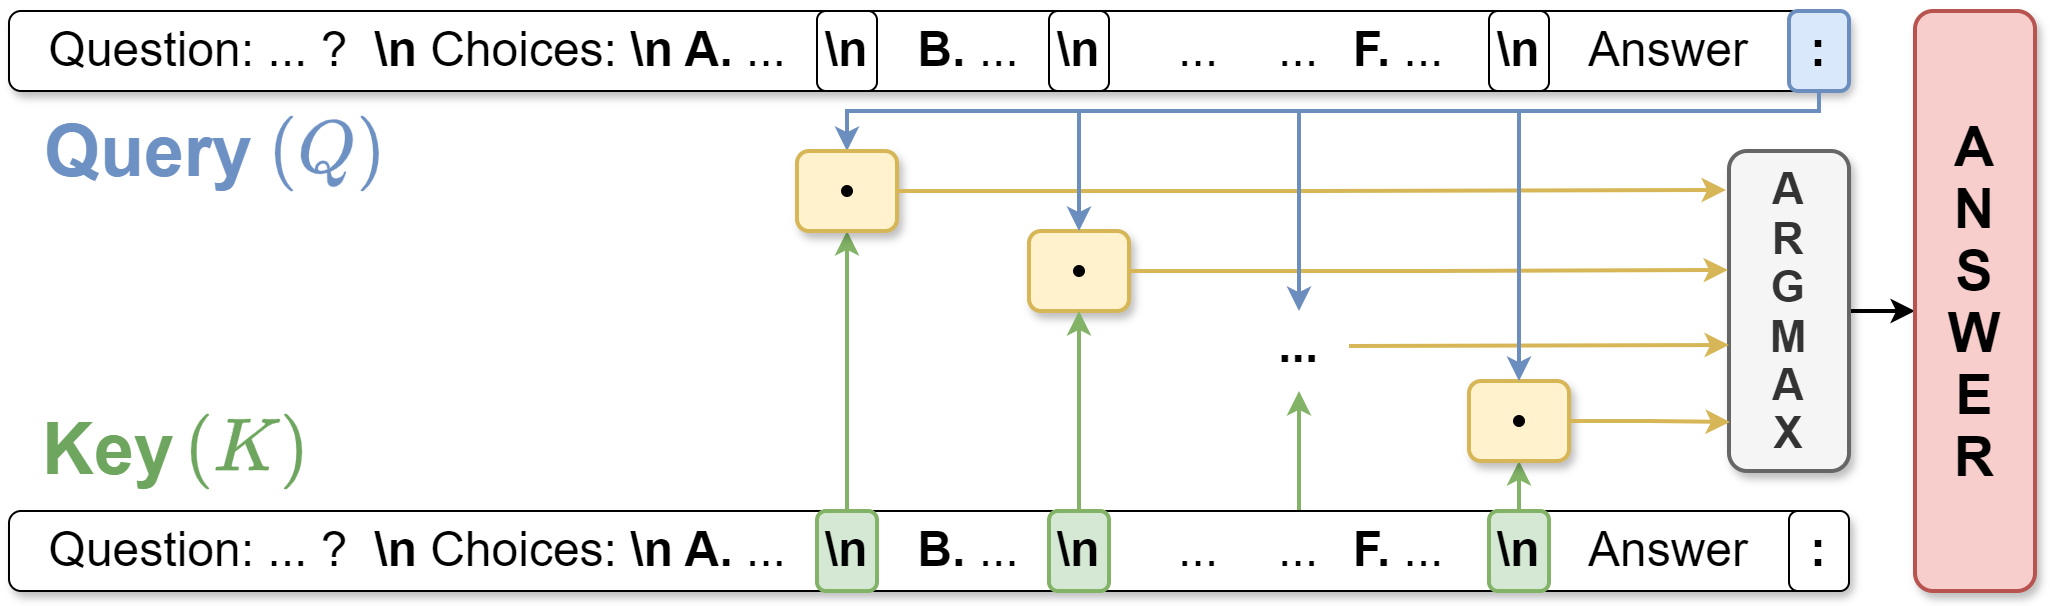

The diagram above was exported from draw.io. Its source (the exported page's mxGraphModel, read from the mxfile embedded in the PNG):
<mxGraphModel dx="1930" dy="706" grid="1" gridSize="10" guides="1" tooltips="1" connect="1" arrows="1" fold="1" page="1" pageScale="1" pageWidth="827" pageHeight="1169" math="1" shadow="0">
  <root>
    <mxCell id="0" />
    <mxCell id="1" parent="0" />
    <mxCell id="X6-1L6O6JEuiVbOUj095-29" style="edgeStyle=orthogonalEdgeStyle;rounded=0;orthogonalLoop=1;jettySize=auto;html=1;entryX=0.5;entryY=1;entryDx=0;entryDy=0;fillColor=#d5e8d4;strokeColor=#82b366;strokeWidth=2;textShadow=0;shadow=0;" parent="1" edge="1">
      <mxGeometry relative="1" as="geometry">
        <mxPoint x="645" y="910" as="sourcePoint" />
        <mxPoint x="645" y="830" as="targetPoint" />
      </mxGeometry>
    </mxCell>
    <mxCell id="YwudEZj-WP2Qp4BNowFO-1" value="" style="rounded=1;whiteSpace=wrap;html=1;textShadow=0;shadow=1;" parent="1" vertex="1">
      <mxGeometry y="890" width="920" height="40" as="geometry" />
    </mxCell>
    <mxCell id="X6-1L6O6JEuiVbOUj095-3" style="edgeStyle=orthogonalEdgeStyle;rounded=0;orthogonalLoop=1;jettySize=auto;html=1;exitX=0.5;exitY=0;exitDx=0;exitDy=0;entryX=0.5;entryY=1;entryDx=0;entryDy=0;fillColor=#d5e8d4;strokeColor=#82b366;strokeWidth=2;textShadow=0;shadow=0;" parent="1" source="YwudEZj-WP2Qp4BNowFO-5" target="YwudEZj-WP2Qp4BNowFO-49" edge="1">
      <mxGeometry relative="1" as="geometry" />
    </mxCell>
    <mxCell id="YwudEZj-WP2Qp4BNowFO-5" value="&lt;b&gt;&lt;font style=&quot;font-size: 24px;&quot;&gt;\n&lt;/font&gt;&lt;/b&gt;" style="rounded=1;whiteSpace=wrap;html=1;fillColor=#d5e8d4;strokeColor=#82b366;strokeWidth=2;textShadow=0;" parent="1" vertex="1">
      <mxGeometry x="404" y="890" width="30" height="40" as="geometry" />
    </mxCell>
    <mxCell id="YwudEZj-WP2Qp4BNowFO-12" value="&lt;font style=&quot;font-size: 24px;&quot;&gt;Question: ... ?&lt;/font&gt;" style="text;html=1;align=center;verticalAlign=middle;whiteSpace=wrap;rounded=0;textShadow=0;" parent="1" vertex="1">
      <mxGeometry y="895" width="190" height="30" as="geometry" />
    </mxCell>
    <mxCell id="YwudEZj-WP2Qp4BNowFO-18" value="&lt;span style=&quot;font-size: 24px;&quot;&gt;...&lt;/span&gt;" style="text;html=1;align=center;verticalAlign=middle;whiteSpace=wrap;rounded=0;textShadow=0;" parent="1" vertex="1">
      <mxGeometry x="620" y="892.5" width="50" height="35" as="geometry" />
    </mxCell>
    <mxCell id="X6-1L6O6JEuiVbOUj095-6" style="edgeStyle=orthogonalEdgeStyle;rounded=0;orthogonalLoop=1;jettySize=auto;html=1;exitX=0.5;exitY=0;exitDx=0;exitDy=0;entryX=0.5;entryY=1;entryDx=0;entryDy=0;strokeWidth=2;fillColor=#d5e8d4;strokeColor=#82b366;textShadow=0;shadow=0;" parent="1" source="YwudEZj-WP2Qp4BNowFO-20" target="AWCFOF4xooRmt4cVj666-11" edge="1">
      <mxGeometry relative="1" as="geometry" />
    </mxCell>
    <mxCell id="YwudEZj-WP2Qp4BNowFO-20" value="&lt;b&gt;&lt;font style=&quot;font-size: 24px;&quot;&gt;\n&lt;/font&gt;&lt;/b&gt;" style="rounded=1;whiteSpace=wrap;html=1;fillColor=#d5e8d4;strokeColor=#82b366;strokeWidth=2;textShadow=0;" parent="1" vertex="1">
      <mxGeometry x="740" y="890" width="30" height="40" as="geometry" />
    </mxCell>
    <mxCell id="YwudEZj-WP2Qp4BNowFO-21" value="&lt;b&gt;&lt;font style=&quot;font-size: 24px;&quot;&gt;:&lt;/font&gt;&lt;/b&gt;" style="rounded=1;whiteSpace=wrap;html=1;textShadow=0;" parent="1" vertex="1">
      <mxGeometry x="890" y="890" width="30" height="40" as="geometry" />
    </mxCell>
    <mxCell id="YwudEZj-WP2Qp4BNowFO-24" value="" style="rounded=1;whiteSpace=wrap;html=1;textShadow=0;shadow=1;" parent="1" vertex="1">
      <mxGeometry y="640" width="920" height="40" as="geometry" />
    </mxCell>
    <mxCell id="YwudEZj-WP2Qp4BNowFO-25" value="&lt;b&gt;&lt;font style=&quot;font-size: 24px;&quot;&gt;\n&lt;/font&gt;&lt;/b&gt;" style="rounded=1;whiteSpace=wrap;html=1;textShadow=0;" parent="1" vertex="1">
      <mxGeometry x="404" y="640" width="30" height="40" as="geometry" />
    </mxCell>
    <mxCell id="YwudEZj-WP2Qp4BNowFO-27" value="&lt;font style=&quot;font-size: 24px;&quot;&gt;&lt;b&gt;\n &lt;/b&gt;Choices:&lt;b&gt; \n&amp;nbsp;&lt;/b&gt;&lt;/font&gt;&lt;font style=&quot;font-size: 24px;&quot;&gt;&lt;b&gt;A. &lt;/b&gt;...&lt;/font&gt;" style="text;html=1;align=center;verticalAlign=middle;whiteSpace=wrap;rounded=0;textShadow=0;" parent="1" vertex="1">
      <mxGeometry x="171" y="645" width="230" height="30" as="geometry" />
    </mxCell>
    <mxCell id="YwudEZj-WP2Qp4BNowFO-29" value="&lt;span style=&quot;font-size: 24px;&quot;&gt;&lt;b&gt;B. &lt;/b&gt;...&lt;/span&gt;" style="text;html=1;align=center;verticalAlign=middle;whiteSpace=wrap;rounded=0;textShadow=0;" parent="1" vertex="1">
      <mxGeometry x="440" y="645" width="80" height="30" as="geometry" />
    </mxCell>
    <mxCell id="YwudEZj-WP2Qp4BNowFO-30" value="&lt;b&gt;&lt;font style=&quot;font-size: 24px;&quot;&gt;\n&lt;/font&gt;&lt;/b&gt;" style="rounded=1;whiteSpace=wrap;html=1;textShadow=0;" parent="1" vertex="1">
      <mxGeometry x="520" y="640" width="30" height="40" as="geometry" />
    </mxCell>
    <mxCell id="YwudEZj-WP2Qp4BNowFO-31" value="&lt;span style=&quot;font-size: 24px;&quot;&gt;...&lt;/span&gt;" style="text;html=1;align=center;verticalAlign=middle;whiteSpace=wrap;rounded=0;textShadow=0;" parent="1" vertex="1">
      <mxGeometry x="620" y="642.5" width="50" height="35" as="geometry" />
    </mxCell>
    <mxCell id="YwudEZj-WP2Qp4BNowFO-32" value="&lt;span style=&quot;font-size: 24px;&quot;&gt;&lt;b&gt;F. &lt;/b&gt;...&lt;/span&gt;" style="text;html=1;align=center;verticalAlign=middle;whiteSpace=wrap;rounded=0;textShadow=0;" parent="1" vertex="1">
      <mxGeometry x="660" y="645" width="70" height="30" as="geometry" />
    </mxCell>
    <mxCell id="YwudEZj-WP2Qp4BNowFO-33" value="&lt;b&gt;&lt;font style=&quot;font-size: 24px;&quot;&gt;\n&lt;/font&gt;&lt;/b&gt;" style="rounded=1;whiteSpace=wrap;html=1;textShadow=0;" parent="1" vertex="1">
      <mxGeometry x="740" y="640" width="30" height="40" as="geometry" />
    </mxCell>
    <mxCell id="X6-1L6O6JEuiVbOUj095-10" style="edgeStyle=orthogonalEdgeStyle;rounded=0;orthogonalLoop=1;jettySize=auto;html=1;exitX=0.5;exitY=1;exitDx=0;exitDy=0;entryX=0.5;entryY=0;entryDx=0;entryDy=0;fillColor=#dae8fc;strokeColor=#6c8ebf;strokeWidth=2;textShadow=0;shadow=0;" parent="1" source="YwudEZj-WP2Qp4BNowFO-34" target="YwudEZj-WP2Qp4BNowFO-49" edge="1">
      <mxGeometry relative="1" as="geometry">
        <Array as="points">
          <mxPoint x="905" y="690" />
          <mxPoint x="419" y="690" />
        </Array>
      </mxGeometry>
    </mxCell>
    <mxCell id="YwudEZj-WP2Qp4BNowFO-34" value="&lt;b&gt;&lt;font style=&quot;font-size: 24px;&quot;&gt;:&lt;/font&gt;&lt;/b&gt;" style="rounded=1;whiteSpace=wrap;html=1;fillColor=#dae8fc;strokeColor=#6c8ebf;strokeWidth=2;textShadow=0;" parent="1" vertex="1">
      <mxGeometry x="890" y="640" width="30" height="40" as="geometry" />
    </mxCell>
    <mxCell id="YwudEZj-WP2Qp4BNowFO-35" value="&lt;font style=&quot;font-size: 24px;&quot;&gt;Question: ... ?&lt;/font&gt;" style="text;html=1;align=center;verticalAlign=middle;whiteSpace=wrap;rounded=0;textShadow=0;" parent="1" vertex="1">
      <mxGeometry y="645" width="190" height="30" as="geometry" />
    </mxCell>
    <mxCell id="YwudEZj-WP2Qp4BNowFO-49" value="" style="rounded=1;whiteSpace=wrap;html=1;fillColor=#fff2cc;strokeColor=#d6b656;strokeWidth=2;textShadow=0;shadow=1;" parent="1" vertex="1">
      <mxGeometry x="394" y="710" width="50" height="40" as="geometry" />
    </mxCell>
    <mxCell id="YwudEZj-WP2Qp4BNowFO-50" value="" style="shape=waypoint;sketch=0;fillStyle=solid;size=6;pointerEvents=1;points=[];fillColor=none;resizable=0;rotatable=0;perimeter=centerPerimeter;snapToPoint=1;textShadow=0;" parent="1" vertex="1">
      <mxGeometry x="409" y="720" width="20" height="20" as="geometry" />
    </mxCell>
    <mxCell id="YwudEZj-WP2Qp4BNowFO-65" value="&lt;span style=&quot;font-size: 24px;&quot;&gt;&lt;b&gt;...&lt;/b&gt;&lt;/span&gt;" style="text;html=1;align=center;verticalAlign=middle;whiteSpace=wrap;rounded=0;textShadow=0;" parent="1" vertex="1">
      <mxGeometry x="620" y="790" width="50" height="35" as="geometry" />
    </mxCell>
    <mxCell id="AWCFOF4xooRmt4cVj666-1" value="&lt;span style=&quot;font-size: 24px;&quot;&gt;Answer&lt;/span&gt;" style="text;html=1;align=center;verticalAlign=middle;whiteSpace=wrap;rounded=0;textShadow=0;" parent="1" vertex="1">
      <mxGeometry x="770" y="895" width="120" height="30" as="geometry" />
    </mxCell>
    <mxCell id="AWCFOF4xooRmt4cVj666-3" value="&lt;span style=&quot;font-size: 24px;&quot;&gt;Answer&lt;/span&gt;" style="text;html=1;align=center;verticalAlign=middle;whiteSpace=wrap;rounded=0;textShadow=0;" parent="1" vertex="1">
      <mxGeometry x="770" y="645" width="120" height="30" as="geometry" />
    </mxCell>
    <mxCell id="AWCFOF4xooRmt4cVj666-4" value="&lt;font style=&quot;font-size: 24px;&quot;&gt;&lt;b&gt;\n &lt;/b&gt;Choices:&lt;b&gt; \n&amp;nbsp;&lt;/b&gt;&lt;/font&gt;&lt;font style=&quot;font-size: 24px;&quot;&gt;&lt;b&gt;A. &lt;/b&gt;...&lt;/font&gt;" style="text;html=1;align=center;verticalAlign=middle;whiteSpace=wrap;rounded=0;textShadow=0;" parent="1" vertex="1">
      <mxGeometry x="171" y="895" width="230" height="30" as="geometry" />
    </mxCell>
    <mxCell id="AWCFOF4xooRmt4cVj666-6" value="&lt;span style=&quot;font-size: 24px;&quot;&gt;&lt;b&gt;B. &lt;/b&gt;...&lt;/span&gt;" style="text;html=1;align=center;verticalAlign=middle;whiteSpace=wrap;rounded=0;textShadow=0;" parent="1" vertex="1">
      <mxGeometry x="440" y="895" width="80" height="30" as="geometry" />
    </mxCell>
    <mxCell id="AWCFOF4xooRmt4cVj666-8" value="&lt;span style=&quot;font-size: 24px;&quot;&gt;&lt;b&gt;F. &lt;/b&gt;...&lt;/span&gt;" style="text;html=1;align=center;verticalAlign=middle;whiteSpace=wrap;rounded=0;textShadow=0;" parent="1" vertex="1">
      <mxGeometry x="660" y="895" width="70" height="30" as="geometry" />
    </mxCell>
    <mxCell id="AWCFOF4xooRmt4cVj666-9" value="" style="rounded=1;whiteSpace=wrap;html=1;fillColor=#fff2cc;strokeColor=#d6b656;strokeWidth=2;textShadow=0;shadow=1;" parent="1" vertex="1">
      <mxGeometry x="510" y="750" width="50" height="40" as="geometry" />
    </mxCell>
    <mxCell id="AWCFOF4xooRmt4cVj666-10" value="" style="shape=waypoint;sketch=0;fillStyle=solid;size=6;pointerEvents=1;points=[];fillColor=none;resizable=0;rotatable=0;perimeter=centerPerimeter;snapToPoint=1;textShadow=0;" parent="1" vertex="1">
      <mxGeometry x="525" y="760" width="20" height="20" as="geometry" />
    </mxCell>
    <mxCell id="AWCFOF4xooRmt4cVj666-11" value="" style="rounded=1;whiteSpace=wrap;html=1;fillColor=#fff2cc;strokeColor=#d6b656;strokeWidth=2;textShadow=0;shadow=1;" parent="1" vertex="1">
      <mxGeometry x="730" y="825" width="50" height="40" as="geometry" />
    </mxCell>
    <mxCell id="AWCFOF4xooRmt4cVj666-12" value="" style="shape=waypoint;sketch=0;fillStyle=solid;size=6;pointerEvents=1;points=[];fillColor=none;resizable=0;rotatable=0;perimeter=centerPerimeter;snapToPoint=1;textShadow=0;" parent="1" vertex="1">
      <mxGeometry x="745" y="835" width="20" height="20" as="geometry" />
    </mxCell>
    <mxCell id="AWCFOF4xooRmt4cVj666-36" value="&lt;font size=&quot;1&quot; color=&quot;#6e91c4&quot; style=&quot;&quot;&gt;&lt;b style=&quot;font-size: 36px;&quot;&gt;Query&lt;/b&gt;&lt;/font&gt;" style="text;html=1;align=center;verticalAlign=middle;whiteSpace=wrap;rounded=0;textShadow=0;" parent="1" vertex="1">
      <mxGeometry x="60" y="708.5" width="20" height="2.5" as="geometry" />
    </mxCell>
    <mxCell id="AWCFOF4xooRmt4cVj666-38" value="&lt;font size=&quot;1&quot; color=&quot;#6fa65f&quot; style=&quot;&quot;&gt;&lt;b style=&quot;font-size: 36px;&quot;&gt;Key&lt;/b&gt;&lt;/font&gt;" style="text;html=1;align=center;verticalAlign=middle;whiteSpace=wrap;rounded=0;textShadow=0;" parent="1" vertex="1">
      <mxGeometry x="40" y="851" width="20" height="15" as="geometry" />
    </mxCell>
    <mxCell id="AWCFOF4xooRmt4cVj666-83" style="edgeStyle=orthogonalEdgeStyle;rounded=0;orthogonalLoop=1;jettySize=auto;html=1;exitX=1;exitY=0.5;exitDx=0;exitDy=0;entryX=0;entryY=0.5;entryDx=0;entryDy=0;strokeWidth=2;textShadow=0;" parent="1" source="AWCFOF4xooRmt4cVj666-60" edge="1">
      <mxGeometry relative="1" as="geometry">
        <mxPoint x="953" y="790" as="targetPoint" />
      </mxGeometry>
    </mxCell>
    <mxCell id="AWCFOF4xooRmt4cVj666-60" value="&lt;b style=&quot;font-size: 22px;&quot;&gt;&lt;font style=&quot;font-size: 22px;&quot;&gt;A&lt;/font&gt;&lt;/b&gt;&lt;div style=&quot;font-size: 22px; line-height: 110%;&quot;&gt;&lt;b&gt;&lt;font style=&quot;font-size: 22px;&quot;&gt;R&lt;/font&gt;&lt;/b&gt;&lt;/div&gt;&lt;div style=&quot;font-size: 22px; line-height: 110%;&quot;&gt;&lt;b&gt;&lt;font style=&quot;font-size: 22px;&quot;&gt;G&lt;/font&gt;&lt;/b&gt;&lt;/div&gt;&lt;div style=&quot;font-size: 22px; line-height: 110%;&quot;&gt;&lt;b&gt;&lt;font style=&quot;font-size: 22px;&quot;&gt;M&lt;/font&gt;&lt;/b&gt;&lt;/div&gt;&lt;div style=&quot;font-size: 22px; line-height: 110%;&quot;&gt;&lt;b&gt;&lt;font style=&quot;font-size: 22px;&quot;&gt;A&lt;/font&gt;&lt;/b&gt;&lt;/div&gt;&lt;div style=&quot;font-size: 22px; line-height: 110%;&quot;&gt;&lt;b&gt;&lt;font style=&quot;font-size: 22px;&quot;&gt;X&lt;/font&gt;&lt;/b&gt;&lt;/div&gt;" style="rounded=1;whiteSpace=wrap;html=1;fillColor=#f5f5f5;strokeColor=#666666;fontColor=#333333;strokeWidth=2;textShadow=0;shadow=1;" parent="1" vertex="1">
      <mxGeometry x="860" y="710" width="60" height="160" as="geometry" />
    </mxCell>
    <mxCell id="AWCFOF4xooRmt4cVj666-77" style="edgeStyle=orthogonalEdgeStyle;rounded=0;orthogonalLoop=1;jettySize=auto;html=1;exitX=1;exitY=0.5;exitDx=0;exitDy=0;strokeWidth=2;fillColor=#fff2cc;strokeColor=#d6b656;entryX=-0.008;entryY=0.372;entryDx=0;entryDy=0;entryPerimeter=0;textShadow=0;shadow=0;" parent="1" source="AWCFOF4xooRmt4cVj666-9" target="AWCFOF4xooRmt4cVj666-60" edge="1">
      <mxGeometry relative="1" as="geometry">
        <mxPoint x="803" y="770" as="targetPoint" />
      </mxGeometry>
    </mxCell>
    <mxCell id="AWCFOF4xooRmt4cVj666-82" value="&lt;b style=&quot;font-size: 28px;&quot;&gt;&lt;font style=&quot;font-size: 28px;&quot;&gt;A&lt;/font&gt;&lt;/b&gt;&lt;div style=&quot;line-height: 110%; font-size: 28px;&quot;&gt;&lt;b&gt;&lt;font style=&quot;font-size: 28px;&quot;&gt;N&lt;/font&gt;&lt;/b&gt;&lt;/div&gt;&lt;div style=&quot;line-height: 110%; font-size: 28px;&quot;&gt;&lt;b&gt;&lt;font style=&quot;font-size: 28px;&quot;&gt;S&lt;/font&gt;&lt;/b&gt;&lt;/div&gt;&lt;div style=&quot;line-height: 110%; font-size: 28px;&quot;&gt;&lt;b&gt;&lt;font style=&quot;font-size: 28px;&quot;&gt;W&lt;/font&gt;&lt;/b&gt;&lt;/div&gt;&lt;div style=&quot;line-height: 110%; font-size: 28px;&quot;&gt;&lt;b&gt;&lt;font style=&quot;font-size: 28px;&quot;&gt;E&lt;/font&gt;&lt;/b&gt;&lt;/div&gt;&lt;div style=&quot;line-height: 110%; font-size: 28px;&quot;&gt;&lt;b style=&quot;&quot;&gt;&lt;font style=&quot;font-size: 28px;&quot;&gt;R&lt;/font&gt;&lt;/b&gt;&lt;/div&gt;" style="rounded=1;whiteSpace=wrap;html=1;fillColor=#f8cecc;strokeColor=#b85450;strokeWidth=2;textShadow=0;shadow=1;" parent="1" vertex="1">
      <mxGeometry x="953" y="640" width="60" height="290" as="geometry" />
    </mxCell>
    <mxCell id="nIUdFojpHq6fKsLX0cUi-7" style="edgeStyle=orthogonalEdgeStyle;rounded=0;orthogonalLoop=1;jettySize=auto;html=1;strokeWidth=2;fillColor=#fff2cc;strokeColor=#d6b656;exitX=1;exitY=0.5;exitDx=0;exitDy=0;entryX=0.008;entryY=0.847;entryDx=0;entryDy=0;entryPerimeter=0;textShadow=0;shadow=0;" parent="1" source="AWCFOF4xooRmt4cVj666-11" target="AWCFOF4xooRmt4cVj666-60" edge="1">
      <mxGeometry relative="1" as="geometry">
        <mxPoint x="823" y="845" as="sourcePoint" />
        <mxPoint x="853" y="845" as="targetPoint" />
      </mxGeometry>
    </mxCell>
    <mxCell id="X6-1L6O6JEuiVbOUj095-4" style="edgeStyle=orthogonalEdgeStyle;rounded=0;orthogonalLoop=1;jettySize=auto;html=1;exitX=0.5;exitY=0;exitDx=0;exitDy=0;entryX=0.5;entryY=1;entryDx=0;entryDy=0;fillColor=#d5e8d4;strokeColor=#82b366;strokeWidth=2;textShadow=0;shadow=0;" parent="1" source="073II9OeSroV-OKFYDgB-7" target="AWCFOF4xooRmt4cVj666-9" edge="1">
      <mxGeometry relative="1" as="geometry" />
    </mxCell>
    <mxCell id="073II9OeSroV-OKFYDgB-7" value="&lt;b&gt;&lt;font style=&quot;font-size: 24px;&quot;&gt;\n&lt;/font&gt;&lt;/b&gt;" style="rounded=1;whiteSpace=wrap;html=1;fillColor=#d5e8d4;strokeColor=#82b366;strokeWidth=2;textShadow=0;" parent="1" vertex="1">
      <mxGeometry x="520" y="890" width="30" height="40" as="geometry" />
    </mxCell>
    <mxCell id="073II9OeSroV-OKFYDgB-13" style="edgeStyle=orthogonalEdgeStyle;rounded=0;orthogonalLoop=1;jettySize=auto;html=1;strokeWidth=2;fillColor=#fff2cc;strokeColor=#d6b656;exitX=1;exitY=0.5;exitDx=0;exitDy=0;textShadow=0;shadow=0;" parent="1" source="YwudEZj-WP2Qp4BNowFO-65" edge="1">
      <mxGeometry relative="1" as="geometry">
        <mxPoint x="720" y="807.5" as="sourcePoint" />
        <mxPoint x="860" y="807" as="targetPoint" />
      </mxGeometry>
    </mxCell>
    <mxCell id="073II9OeSroV-OKFYDgB-14" style="edgeStyle=orthogonalEdgeStyle;rounded=0;orthogonalLoop=1;jettySize=auto;html=1;exitX=1;exitY=0.5;exitDx=0;exitDy=0;strokeWidth=2;fillColor=#fff2cc;strokeColor=#d6b656;entryX=-0.025;entryY=0.122;entryDx=0;entryDy=0;entryPerimeter=0;textShadow=0;shadow=0;" parent="1" source="YwudEZj-WP2Qp4BNowFO-49" target="AWCFOF4xooRmt4cVj666-60" edge="1">
      <mxGeometry relative="1" as="geometry">
        <mxPoint x="613" y="729.66" as="sourcePoint" />
        <mxPoint x="803" y="729.66" as="targetPoint" />
      </mxGeometry>
    </mxCell>
    <mxCell id="X6-1L6O6JEuiVbOUj095-14" style="edgeStyle=orthogonalEdgeStyle;rounded=0;orthogonalLoop=1;jettySize=auto;html=1;exitX=0.5;exitY=1;exitDx=0;exitDy=0;entryX=0.5;entryY=0;entryDx=0;entryDy=0;fillColor=#dae8fc;strokeColor=#6c8ebf;strokeWidth=2;textShadow=0;shadow=0;" parent="1" edge="1">
      <mxGeometry relative="1" as="geometry">
        <Array as="points">
          <mxPoint x="905" y="690" />
          <mxPoint x="755" y="690" />
        </Array>
        <mxPoint x="905" y="680" as="sourcePoint" />
        <mxPoint x="755" y="825" as="targetPoint" />
      </mxGeometry>
    </mxCell>
    <mxCell id="X6-1L6O6JEuiVbOUj095-12" style="edgeStyle=orthogonalEdgeStyle;rounded=0;orthogonalLoop=1;jettySize=auto;html=1;exitX=0.5;exitY=1;exitDx=0;exitDy=0;entryX=0.5;entryY=0;entryDx=0;entryDy=0;fillColor=#dae8fc;strokeColor=#6c8ebf;strokeWidth=2;textShadow=0;shadow=0;" parent="1" edge="1">
      <mxGeometry relative="1" as="geometry">
        <mxPoint x="905" y="680" as="sourcePoint" />
        <mxPoint x="535" y="750" as="targetPoint" />
        <Array as="points">
          <mxPoint x="905" y="690" />
          <mxPoint x="535" y="690" />
        </Array>
      </mxGeometry>
    </mxCell>
    <mxCell id="mFo5OD-frVz0l7Y3ccRD-3" value="&lt;font color=&quot;#6e91c4&quot; style=&quot;font-size: 32px;&quot;&gt;$$(Q)$$&lt;/font&gt;" style="text;html=1;align=center;verticalAlign=middle;whiteSpace=wrap;rounded=0;textShadow=0;" parent="1" vertex="1">
      <mxGeometry x="149" y="708" width="20" height="3" as="geometry" />
    </mxCell>
    <mxCell id="mFo5OD-frVz0l7Y3ccRD-5" value="&lt;font color=&quot;#6fa65f&quot; style=&quot;font-size: 32px;&quot;&gt;$$(K)$$&lt;/font&gt;" style="text;html=1;align=center;verticalAlign=middle;whiteSpace=wrap;rounded=0;textShadow=0;" parent="1" vertex="1">
      <mxGeometry x="109" y="858" width="20" as="geometry" />
    </mxCell>
    <mxCell id="X6-1L6O6JEuiVbOUj095-28" style="edgeStyle=orthogonalEdgeStyle;rounded=0;orthogonalLoop=1;jettySize=auto;html=1;exitX=0.5;exitY=1;exitDx=0;exitDy=0;entryX=0.5;entryY=0;entryDx=0;entryDy=0;fillColor=#dae8fc;strokeColor=#6c8ebf;strokeWidth=2;textShadow=0;shadow=0;" parent="1" source="YwudEZj-WP2Qp4BNowFO-34" target="YwudEZj-WP2Qp4BNowFO-65" edge="1">
      <mxGeometry relative="1" as="geometry">
        <Array as="points">
          <mxPoint x="905" y="690" />
          <mxPoint x="645" y="690" />
        </Array>
      </mxGeometry>
    </mxCell>
    <mxCell id="11Da1-vnQzyi0MDSZKPo-3" value="&lt;span style=&quot;font-size: 24px;&quot;&gt;...&lt;/span&gt;" style="text;html=1;align=center;verticalAlign=middle;whiteSpace=wrap;rounded=0;textShadow=0;" vertex="1" parent="1">
      <mxGeometry x="570" y="642.5" width="50" height="35" as="geometry" />
    </mxCell>
    <mxCell id="11Da1-vnQzyi0MDSZKPo-4" value="&lt;span style=&quot;font-size: 24px;&quot;&gt;...&lt;/span&gt;" style="text;html=1;align=center;verticalAlign=middle;whiteSpace=wrap;rounded=0;textShadow=0;" vertex="1" parent="1">
      <mxGeometry x="570" y="892.5" width="50" height="35" as="geometry" />
    </mxCell>
  </root>
</mxGraphModel>